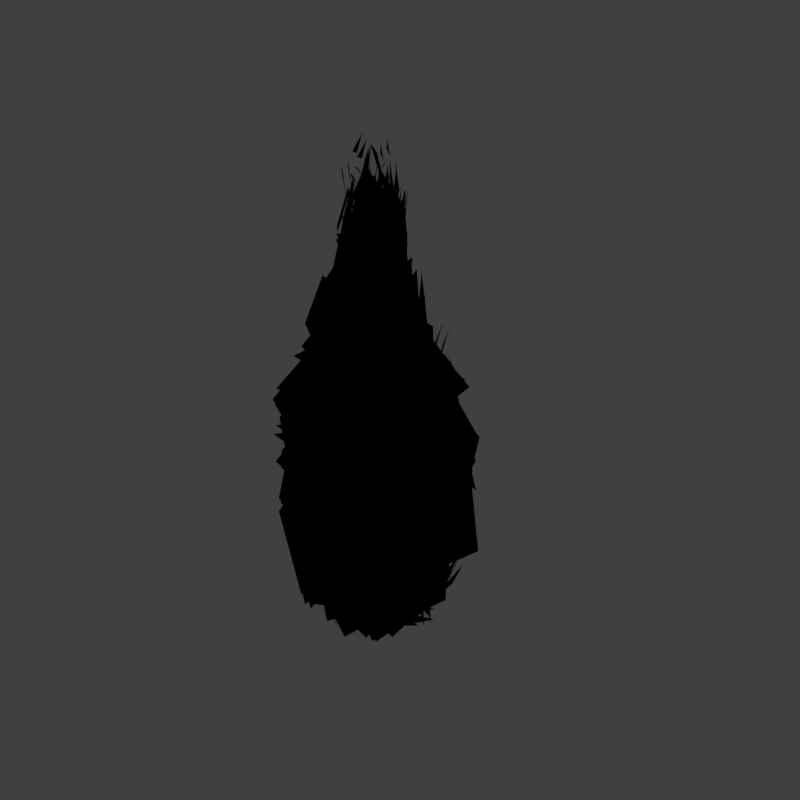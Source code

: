 # Source: wch_V003.blend  (saved by Blender 2.79.0; exported with 4.5.12 LTS)
import bpy
from mathutils import Matrix  # noqa: F401  (used for matrix-valued properties, if any)

bpy.ops.wm.read_factory_settings(use_empty=True)
scene = bpy.context.scene
scene.name = 'Scene'

# ---- collections
col_collection_1 = bpy.data.collections.new('Collection 1'); scene.collection.children.link(col_collection_1)
col_collection_11 = bpy.data.collections.new('Collection 11'); scene.collection.children.link(col_collection_11)
col_collection_11.hide_render = True
col_collection_11.hide_viewport = True

# ---- materials (node trees are filled in below, after node groups)
mat_bush_alpha_sansdisplace = bpy.data.materials.new('bush alpha sansdisplace')
mat_bush_alpha_sansdisplace.alpha_threshold = 0.0
mat_bush_alpha_sansdisplace.use_transparent_shadow = False
mat_bush_alpha_sansdisplace.diffuse_color = (0.04854, 0.2575, 0.05741, 1.0)
mat_bush_alpha_sansdisplace.specular_color = (0.07653, 0.1751, 0.1558)
mat_bush_alpha_sansdisplace.roughness = 0.5
mat_bush_alpha_sansdisplace.specular_intensity = 0.8498
mat_bush = bpy.data.materials.new('Bush')
mat_bush.alpha_threshold = 0.0
mat_bush.use_transparent_shadow = False
mat_bush.diffuse_color = (0.009864, 0.1252, 0.05518, 1.0)
mat_bush.specular_color = (0.07079, 0.1989, 0.149)
mat_bush.roughness = 0.5
mat_bush.specular_intensity = 1.0
mat_material = bpy.data.materials.new('Material')
mat_material.alpha_threshold = 0.0
mat_material.use_transparent_shadow = False
mat_material.roughness = 0.5
mat_material.line_color = (0.0, 0.0, 0.0, 1.0)

# ---- material node trees

# ---- world
world_world = bpy.data.worlds.new('World'); scene.world = world_world
world_world.color = (0.05088, 0.05088, 0.05088)
world_world.use_sun_shadow = False
world_world.sun_shadow_jitter_overblur = 0.0
world_world.cycles.sampling_method = 'MANUAL'

# ---- cameras
cam_camera = bpy.data.cameras.new('Camera')
cam_camera.type = 'ORTHO'
cam_camera.sensor_fit = 'HORIZONTAL'
cam_camera.clip_start = 220.0
cam_camera.clip_end = 340.0
cam_camera.lens = 35.0
cam_camera.sensor_width = 1.0
cam_camera.sensor_height = 18.0
cam_camera.ortho_scale = 8.486
cam_camera.shift_x = -0.000345
cam_camera.shift_y = 0.25
cam_camera.dof.focus_distance = 0.0
cam_camera.dof.aperture_fstop = 128.0
cam_camera.dof.aperture_blades = 6

# ---- lights
light_lightdome = bpy.data.lights.new('LightDome', 'SUN')
light_lightdome.transmission_factor = 0.0
light_lightdome.angle = 0.1993
light_lightdome.energy = 0.3
light_lightdome.shadow_buffer_clip_start = 0.5
light_lightdome.shadow_soft_size = 0.1
light_lightdome.shadow_cascade_max_distance = 1000.0
light_fillerlight = bpy.data.lights.new('FillerLight', 'SUN')
light_fillerlight.transmission_factor = 0.0
light_fillerlight.angle = 0.9273
light_fillerlight.energy = 0.5
light_fillerlight.shadow_buffer_clip_start = 0.5
light_fillerlight.shadow_soft_size = 0.5
light_fillerlight.shadow_cascade_max_distance = 1000.0
light_mainlight = bpy.data.lights.new('MainLight', 'SUN')
light_mainlight.transmission_factor = 0.0
light_mainlight.angle = 0.9273
light_mainlight.energy = 1.3
light_mainlight.shadow_buffer_clip_start = 0.5
light_mainlight.shadow_soft_size = 0.5
light_mainlight.shadow_cascade_max_distance = 1000.0

# ---- meshes
me_cube_001 = bpy.data.meshes.new('Cube.001')
me_cube_001.from_pydata([(-2.0, -2.0, 0.0), (-2.0, -2.0, 1.633), (-2.0, 2.0, 0.0), (-2.0, 2.0, 1.633), (2.0, -2.0, 0.0), (2.0, -2.0, 1.633), (2.0, 2.0, 0.0), (2.0, 2.0, 1.633)], [], [(0, 1, 3, 2), (2, 3, 7, 6), (6, 7, 5, 4), (4, 5, 1, 0), (2, 6, 4, 0), (7, 3, 1, 5)])
me_cube_001.use_remesh_preserve_volume = False
me_cube_001.use_remesh_preserve_attributes = False
me_cube_001.use_mirror_vertex_groups = False
me_cube_001.update()
me_plane = bpy.data.meshes.new('Plane')
me_plane.from_pydata([(-1.0, -1.0, 0.0), (1.0, -1.0, 0.0), (-1.0, 1.0, 0.0), (1.0, 1.0, 0.0), (-0.8333, -1.0, 0.0), (-0.5, -1.0, 0.0), (-0.1667, -1.0, 0.0), (0.1667, -1.0, 0.0), (0.5, -1.0, 0.0), (0.8333, -1.0, 0.0), (0.8333, 1.0, 0.0), (0.5, 1.0, 0.0), (0.1667, 1.0, 0.0), (-0.1667, 1.0, 0.0), (-0.5, 1.0, 0.0), (-0.8333, 1.0, 0.0), (-1.0, 0.0, 0.0), (1.0, 0.0, 0.0), (-0.8333, 0.0, 0.0), (-0.5, 0.0, 0.0), (-0.1667, 0.0, 0.0), (0.1667, 0.0, 0.0), (0.5, 0.0, 0.0), (0.8333, 0.0, 0.0)], [], [(23, 17, 3, 10), (16, 18, 15, 2), (20, 13, 14, 19), (21, 12, 13, 20), (22, 11, 12, 21), (23, 10, 11, 22), (4, 5, 19, 18), (8, 9, 23, 22), (7, 8, 22, 21), (6, 7, 21, 20), (5, 6, 20, 19), (0, 4, 18, 16), (9, 1, 17, 23), (19, 14, 15, 18)])
me_plane.use_remesh_preserve_volume = False
me_plane.use_remesh_preserve_attributes = False
me_plane.use_mirror_vertex_groups = False
me_plane.update()
me_icosphere_001 = bpy.data.meshes.new('Icosphere.001')
me_icosphere_001.from_pydata([(-0.101, 0.1, 2.053), (0.04928, 0.3112, 1.347), (-0.03143, 0.09605, -0.1543), (-0.08874, 0.04922, 2.098), (0.0977, -0.02429, 2.025), (0.07636, -0.05538, 1.725), (0.2928, 0.2193, 1.302), (0.3912, 0.2455, 0.2032), (0.2099, 0.3026, -0.1414), (0.02355, 0.1634, -0.1298), (0.1083, -0.05709, 2.043), (0.1279, -0.07555, 1.703), (0.3244, -0.165, 1.552), (0.6576, 0.2307, 0.5388), (0.5348, -0.05165, 0.07031), (0.2122, 0.03775, -0.06918), (0.02902, -0.2086, 2.048), (0.08595, -0.1808, 1.969), (0.2126, -0.2567, 1.243), (0.2364, -0.04915, 0.03577), (0.2426, -0.1357, -0.1111), (0.08884, -0.06788, -0.1046), (-0.01144, -0.2142, 2.069), (0.03206, -0.1694, 1.807), (0.06279, -0.2454, 1.46), (-0.1347, -0.3575, 0.217), (0.08234, -0.459, -0.01264), (-0.06284, -0.1326, -0.1435), (-0.1444, -0.07982, 2.0), (-0.1156, -0.07807, 2.031), (-0.1607, -0.2481, 1.292), (-0.1548, -0.09956, 0.1328), (-0.3756, -0.2874, -0.04943), (-0.1347, -0.09797, -0.1064), (-0.1418, -0.02377, 1.903), (-0.1902, 0.05224, 1.826), (-0.3, -0.01162, 1.382), (-0.7331, -0.06225, 0.1807), (-0.3348, 0.03262, 0.02048), (-0.1343, 0.09163, -0.06614), (-0.1454, 0.091, 2.116), (-0.1103, 0.1434, 1.706), (-0.2475, 0.2423, 1.33), (-0.05936, 0.2756, 0.07258), (-0.1885, 0.285, -0.06532), (-0.07452, 0.1069, -0.1208), (-0.06311, 0.1788, 1.753), (0.07377, 0.3627, 0.06043), (-0.03334, 0.4825, -0.09852), (0.08558, 0.3206, -0.09812), (0.26, 0.4112, 1.094), (0.4651, 0.5579, 0.8358), (0.2209, 0.4484, 0.295), (0.448, 0.01797, 1.362), (0.4781, 0.2432, 0.8028), (0.4858, 0.2071, 0.9961), (0.224, -0.4694, 1.332), (0.4386, -0.5946, 0.7286), (0.5016, -0.1241, 0.2379), (-0.01091, -0.4048, 1.336), (0.2166, -0.4129, 1.046), (-0.08131, -0.5517, 0.8036), (-0.4351, -0.371, 1.162), (-0.5309, -0.5865, 1.046), (-0.4152, -0.2246, 0.6255), (-0.4247, -0.05955, 1.275), (-0.7087, -0.1124, 1.005), (-0.6711, -0.1171, 0.8168), (-0.3138, 0.3214, 1.248), (-0.3213, 0.3501, 0.9226), (-0.0515, 0.473, 0.7562), (-0.04763, 0.4334, 1.13), (-0.1174, 0.6171, 1.137), (0.353, 0.4094, 0.6609), (0.3187, 0.5267, 0.04431), (0.5758, -0.123, 0.2275), (0.4417, -0.315, 0.1826), (0.03494, -0.252, -0.05221), (-0.3131, -0.3669, 0.3058), (-0.5252, 0.0894, 0.1306), (-0.1684, 0.3462, 0.1711), (-0.1541, 0.4045, 0.1148), (0.1392, 0.212, 1.679), (0.1875, -0.1115, 1.669), (0.2028, -0.2338, 1.474), (-0.06327, -0.234, 1.767), (-0.2323, -0.2498, 1.548), (-0.2411, 0.01468, 1.683), (-0.1723, 0.1863, 1.656), (-0.04642, 0.2385, 1.546), (0.04149, 0.2361, 1.564), (-0.04922, 0.2532, 1.659), (0.04367, 0.1096, 1.613), (-0.05834, 0.3656, 1.336), (0.08987, 0.2442, 1.546), (-0.03577, 0.3165, 1.522), (0.05869, 0.06762, 1.994), (0.02752, 0.04663, 2.069), (0.08686, 0.08826, 2.23), (0.02313, 0.09926, 2.055), (-0.0729, 0.14, 2.164), (-0.03328, 0.08885, 2.198), (0.1335, -0.2897, 1.621), (0.2375, -0.1362, 1.53), (0.3261, -0.1205, 1.296), (0.2975, -0.1801, 1.313), (0.3262, -0.4755, 1.068), (0.3323, -0.1237, 1.096), (-0.09943, -0.1774, 2.055), (-0.1744, -0.1311, 2.139), (-0.1547, -0.1341, 2.151), (-0.05008, -0.1712, 1.893), (-0.0002772, -0.1484, 1.929), (-0.1087, -0.1604, 2.084), (-0.1961, -0.03961, 1.994), (-0.1399, -0.01026, 1.982), (-0.1575, 0.008652, 1.816), (-0.172, -0.08416, 1.914), (-0.1565, -0.1079, 1.953), (-0.09631, -0.1288, 1.751), (-0.3659, -0.2018, 0.2818), (-0.2253, -0.2836, 0.5568), (-0.1493, -0.49, 0.2007), (-0.06635, -0.4875, 0.5561), (0.06097, -0.1645, 0.08456), (0.1153, -0.4401, 0.216), (-0.1392, 0.2297, -0.1288), (0.01914, 0.1146, -0.08798), (-0.02743, 0.1489, -0.09397), (-0.01954, 0.2142, -0.1317), (0.1363, 0.1989, -0.04652), (0.01367, 0.1517, -0.07174), (-0.395, 0.07678, -0.03738), (-0.4878, -0.04018, -0.06541), (-0.36, 0.05113, -0.1138), (-0.2288, 0.08041, -0.1404), (-0.1545, 0.1411, -0.1393), (-0.132, 0.1222, -0.1249), (-0.1364, 0.09216, 1.996), (-0.04172, 0.05485, 1.732), (-0.1684, 0.098, 1.948), (-0.1807, 0.1559, 1.569), (-0.1167, 0.1367, 1.68), (-0.1766, 0.123, 1.612), (0.05361, 0.3972, 0.3762), (-0.07413, 0.6074, 0.06726), (0.09661, 0.5029, 0.109), (-0.07953, 0.5018, 0.05313), (0.07224, 0.303, -0.009519), (0.1337, 0.3972, 0.01853), (0.28, 0.5785, 1.002), (-0.09685, 0.7621, 0.944), (0.09362, 0.447, 1.202), (-0.09237, 0.657, 0.3793), (-0.02101, 0.2454, 0.9504), (-0.0367, 0.8183, 0.862), (0.03908, -0.08016, 2.206), (0.07273, -0.1618, 2.082), (0.01282, -0.165, 2.066), (0.06867, -0.03806, 2.23), (0.1077, -0.1093, 1.895), (0.09646, 0.04665, 2.187), (0.1045, -0.1631, 2.003), (0.1848, -0.06705, 1.856), (0.1936, 0.01848, 1.864), (0.1069, -0.1782, 1.786), (-0.007111, -0.132, 1.763), (0.1513, -0.1059, 1.881), (0.5325, -0.2729, 0.9208), (0.7087, -0.216, 0.3107), (0.4345, 0.1017, 0.3493), (0.1128, -0.5402, 0.3019), (0.5458, -0.2114, 0.9525), (0.2667, -0.5214, 0.8475), (0.2157, -0.1397, 1.772), (0.08541, -0.2185, 1.72), (0.1954, -0.04218, 1.503), (0.2406, -0.4749, 1.155), (0.5334, -0.1523, 0.8268), (0.5131, -0.2921, 1.134), (-0.01416, -0.02263, -0.04295), (-0.1728, -0.01523, -0.1405), (-0.1311, 0.0288, -0.1406), (0.01081, -0.1695, -0.09599), (0.05918, -0.08222, -0.1035), (-0.01796, -0.078, -0.1481), (-0.2968, -0.2175, -0.07722), (-0.1794, -0.1115, -0.08968), (-0.1729, -0.3372, -0.02805), (-0.1993, -0.02887, 1.513), (-0.3064, -0.01522, 1.655), (-0.2599, -0.03971, 1.527), (-0.6056, -0.1465, 0.5914), (-0.5827, 0.2485, 0.7381), (-0.331, 0.2798, 0.5235), (-0.4981, 0.5482, 0.5137), (-0.6597, 0.4523, 0.7369), (-0.4539, 0.355, 0.89), (-0.5231, -0.05615, 0.07508), (-0.5256, -0.01626, 0.2316), (-0.4588, 0.05711, -0.009019), (-0.2786, 0.3838, 0.0009856), (-0.271, 0.1911, 0.2717), (-0.3697, 0.2046, 0.04425), (-0.33, 0.1866, 1.131), (-0.4149, 0.1463, 0.9768), (-0.2952, 0.4848, 1.093), (-0.3615, 0.2, -0.02656), (-0.193, 0.3181, 0.02069), (-0.102, 0.2733, 0.009571), (0.0628, -0.4159, 1.23), (-0.1181, -0.4665, 1.083), (0.1431, -0.3429, 1.068), (-0.1572, -0.2225, 1.08), (-0.2425, -0.3028, 1.176), (-0.3072, -0.3575, 1.301), (0.1502, 0.01111, 1.581), (0.12, 0.2642, 1.612), (0.2019, 0.1293, 1.542), (0.3077, -0.02534, 1.588), (0.2364, 0.08615, 1.64), (0.2625, 0.1302, 1.556), (0.1638, 0.2482, 1.515), (0.2033, 0.3649, 1.402), (0.2842, 0.0868, 1.524), (0.387, 0.15, 1.356), (0.3106, 0.06717, 1.58), (0.374, -0.03115, 1.228), (0.1785, 0.04689, 0.4891), (-0.01881, 0.4359, 0.4392), (0.2451, 0.4754, 0.04457), (0.146, 0.3697, 0.266), (0.3922, 0.1969, 0.3849), (0.3792, 0.1754, 0.03074), (0.4452, 0.1169, 0.04803), (0.2909, 0.3984, 0.09224), (0.3202, 0.08874, -0.03233), (0.178, 0.1512, -0.06008), (0.1249, 0.1008, -0.08603), (0.09951, 0.09491, -0.1502), (-0.003659, 0.4092, 1.307), (0.1327, 0.4674, 1.206), (0.08553, 0.2228, 1.288), (-0.1156, 0.1245, 2.169), (-0.1904, 0.01109, 2.199), (-0.1195, 0.03983, 1.972), (0.5934, -0.04875, 0.1426), (0.5176, 0.2588, 0.05644), (0.4857, -0.1953, 0.6057), (0.5008, 0.1847, -0.0223), (0.3974, -0.1365, -0.01199), (0.5451, 0.07339, 0.2889), (0.2996, -0.1773, -0.06486), (0.2881, 0.1133, -0.1656), (0.3931, -0.2242, 0.06015), (0.06229, 0.04426, -0.1016), (0.08951, -0.06267, -0.1555), (0.112, -0.03152, -0.1459), (0.3757, -0.5222, 0.1661), (0.2629, -0.1133, -0.05874), (0.359, -0.3039, -0.01177), (0.03395, -0.484, 0.02513), (0.1074, -0.5022, 0.1101), (-0.08451, -0.6048, 0.2306), (0.3248, -0.3903, 0.007725), (0.346, -0.4337, 0.04202), (0.234, -0.2762, -0.06987), (0.1537, -0.1209, -0.1099), (0.03328, -0.1039, -0.1633), (0.05056, -0.1267, -0.1401), (-0.08035, -0.1411, 1.966), (-0.059, -0.1782, 1.959), (-0.04764, -0.146, 1.706), (0.04876, -0.2138, 1.606), (-0.01229, -0.3091, 1.513), (0.09239, -0.1883, 1.485), (-0.262, -0.2414, 1.367), (-0.2816, -0.2431, 1.506), (-0.1512, -0.2226, 1.376), (-0.08102, -0.3827, 1.508), (0.1093, -0.2732, 1.285), (0.002102, -0.4129, 1.303), (-0.1199, -0.808, 0.7517), (0.06695, -0.2744, 0.7893), (-0.05108, -0.6695, 1.107), (0.1023, -0.2264, 0.4206), (-0.1514, -0.3733, 0.517), (0.2317, -0.371, 0.8266), (-0.1531, -0.1007, 2.019), (-0.1403, 0.0113, 2.009), (-0.1755, -0.0413, 2.101), (-0.1211, -0.2029, 1.469), (-0.1817, -0.1669, 1.63), (-0.1532, -0.204, 1.63), (-0.6456, -0.4615, 0.8951), (-0.287, -0.563, 0.9746), (-0.2952, -0.5082, 0.8247), (-0.1084, -0.1844, 0.5788), (-0.4358, -0.5696, 0.7762), (-0.4571, -0.4854, 0.5943), (-0.1661, -0.3548, 0.08241), (-0.3896, -0.1963, 0.1289), (-0.2425, -0.1759, -0.03327), (-0.317, 0.005468, 1.445), (-0.3072, -0.02437, 1.339), (-0.2878, 0.01247, 1.514), (-0.3634, -0.006861, 1.095), (-0.4762, 0.0981, 1.214), (-0.4344, -0.0124, 1.177), (0.02823, 0.1338, 1.766), (0.04501, 0.1888, 1.822), (0.04332, 0.0112, 1.679), (-0.2304, 0.2654, 1.419), (-0.2687, 0.2351, 1.452), (-0.1753, 0.2221, 1.485), (-0.2912, 0.2884, 1.125), (-0.2018, 0.1287, 1.235), (-0.1599, 0.3696, 1.196), (-0.154, 0.08563, 0.3493), (-0.528, 0.283, 0.1809), (-0.1264, 0.2762, 0.3086), (0.0639, 0.4434, 0.368), (-0.2769, 0.4712, 0.3068), (-0.008087, 0.1674, 0.3999), (0.3627, 0.09875, 1.337), (0.3249, 0.3294, 1.391), (0.4812, 0.2356, 1.086), (0.3734, 0.4863, 1.172), (0.4999, 0.1754, 1.178), (0.5477, 0.129, 0.8419), (-0.002698, 0.02449, 2.084), (0.07273, -0.0365, 1.992), (-0.004727, -0.07786, 2.311), (-0.05832, -0.1654, 2.232), (-0.1177, -0.1566, 2.087), (-0.166, -0.08689, 2.126), (-0.1102, -0.02391, 2.009), (0.1037, 0.1507, 1.757), (0.1822, 0.06779, 1.85), (0.1359, 0.01067, 1.671), (0.2323, 0.04211, 0.9187), (0.3953, 0.553, 0.9049), (0.6009, 0.1736, 0.3888), (0.4744, -0.326, 0.3113), (0.1974, -0.3818, 0.07726), (0.2745, -0.5005, 0.5351), (0.03588, -0.2106, -0.09183), (0.007335, -0.3841, -0.0675), (-0.0578, -0.476, -0.07112), (-0.3313, 0.2529, 0.117), (-0.609, 0.02678, 0.3188), (-0.5013, -0.04965, 0.5156), (-0.03035, 0.141, -0.1435), (0.02794, 0.107, -0.1287), (0.02718, 0.06488, -0.1219), (0.03604, 0.04912, -0.09026), (0.03041, 0.004371, -0.1069), (-0.03652, -0.02443, -0.1405), (0.0225, 0.03085, -0.1307), (0.3948, 0.1783, 1.09), (0.2979, -0.1677, 1.328), (0.4365, -0.1444, 1.067), (0.4467, 0.1798, 1.143), (0.4736, -0.2241, 0.773), (0.3618, -0.1953, 1.187), (-0.4807, 0.06354, 0.8895), (-0.4255, -0.2032, 1.072), (-0.5605, 0.1194, 1.07)], [], [(352, 130, 239), (90, 93, 313, 142), (118, 291, 273, 270), (99, 330, 96), (347, 184, 267, 264), (340, 169, 247, 229), (111, 108, 119, 271), (272, 275, 174, 166), (353, 238, 256), (292, 190, 304, 278), (189, 115, 138, 141), (98, 331, 161), (354, 257, 268), (175, 274, 280, 103), (216, 219, 225, 222), (159, 332, 156), (183, 348, 186, 180), (203, 318, 321, 145), (311, 339, 217, 91), (355, 269, 185), (320, 201, 198, 351), (300, 121, 350, 200), (158, 333, 112), (148, 129, 126, 208), (303, 306, 214, 277), (101, 97, 337, 310), (250, 253, 235, 232), (113, 334, 110), (252, 255, 237, 234), (261, 346, 265, 258), (288, 114, 117, 109), (356, 27, 182), (228, 246, 249, 231), (301, 187, 26, 263), (176, 220, 162, 165), (357, 181, 137), (120, 302, 262, 123), (316, 241, 151, 205), (28, 335, 290), (236, 9, 49, 149), (307, 365, 295, 215), (160, 157, 167, 163), (358, 136, 127), (233, 8, 147, 144), (289, 336, 245), (2, 128, 131), (243, 3, 100), (266, 21, 15, 254), (363, 170, 341, 328), (322, 154, 342, 230), (150, 153, 196, 204), (276, 213, 210, 279), (202, 146, 48, 207), (312, 315, 308, 305), (360, 106, 178, 362), (361, 54, 327, 324), (192, 366, 206, 195), (73, 47, 319, 197), (344, 259, 251, 248), (177, 282, 285, 172), (284, 294, 297, 287), (286, 124, 343, 173), (92, 218, 223, 95), (227, 359, 325, 224), (171, 19, 13, 168), (367, 194, 299, 63), (193, 349, 122, 298), (55, 364, 57, 58), (102, 281, 212, 105), (64, 31, 125, 61), (329, 52, 155, 152), (260, 20, 14, 75), (317, 69, 66, 65), (29, 116, 191, 293), (244, 140, 35, 34), (211, 283, 179, 56), (143, 139, 309, 89), (88, 42, 36, 87), (60, 59, 62, 296), (132, 209, 45, 135), (83, 84, 104, 226), (85, 86, 30, 24), (44, 133, 199, 80), (78, 79, 134, 188), (41, 40, 0, 46), (323, 7, 74, 81), (25, 77, 76, 345), (326, 51, 72, 242), (6, 50, 240, 94), (18, 107, 53, 12), (38, 39, 33, 32), (10, 164, 338, 4), (11, 221, 82, 5), (1, 71, 68, 314), (22, 23, 17, 16), (70, 43, 37, 67)])
me_icosphere_001.polygons.foreach_set('use_smooth', [True] * 96)
me_icosphere_001.materials.append(mat_bush_alpha_sansdisplace)
me_icosphere_001.materials.append(mat_bush)
me_icosphere_001.use_remesh_preserve_volume = False
me_icosphere_001.use_remesh_preserve_attributes = False
me_icosphere_001.use_mirror_vertex_groups = False
me_icosphere_001.update()
me_cube_002 = bpy.data.meshes.new('Cube.002')
me_cube_002.from_pydata([(2.0, 0.1, 0.0), (2.0, 0.0, 0.0), (-2.0, 8.941e-09, 0.0), (-2.0, 0.1, 0.0), (2.0, 0.1, 3.266), (2.0, -2.98e-08, 3.266), (-2.0, 1.788e-08, 3.266), (-2.0, 0.1, 3.266)], [], [(0, 1, 2, 3), (4, 7, 6, 5), (0, 4, 5, 1), (1, 5, 6, 2), (2, 6, 7, 3), (4, 0, 3, 7)])
_uv = me_cube_002.uv_layers.new(name='UVMap')
_uv.uv.foreach_set('vector', [0.7247, 0.006895, 0.7247, 1.373e-05, 1.0, 8.301e-06, 1.0, 0.00689, 0.5, 0.006899, 0.2247, 0.006898, 0.2247, 1.667e-05, 0.5, 1.803e-05, 0.7247, 0.006895, 0.5, 0.006899, 0.5, 1.803e-05, 0.7247, 1.373e-05, 1.0, 0.0, 1.0, 1.0, 0.0, 1.0, 1.655e-07, 0.0, 8.301e-06, 1.785e-05, 0.2247, 1.667e-05, 0.2247, 0.006898, 8.301e-06, 0.0069, 1.0, 1.0, 1.0, 0.0, 3.31e-07, 0.0, 1.655e-07, 1.0])
me_cube_002.materials.append(mat_material)
me_cube_002.use_remesh_preserve_volume = False
me_cube_002.use_remesh_preserve_attributes = False
me_cube_002.use_mirror_vertex_groups = False
me_cube_002.update()
me_icosphere_000 = bpy.data.meshes.new('Icosphere.000')
me_icosphere_000.from_pydata([(0.001698, 0.06014, 1.899), (0.01022, 0.3274, 1.393), (1.709e-06, -5.026e-05, -0.01476), (0.0009155, 0.0002492, 1.987), (0.04259, 0.0414, 1.903), (0.07688, 0.07464, 1.731), (0.2497, 0.2453, 1.396), (0.2461, 0.2415, 0.4652), (0.2659, 0.263, 0.1142), (0.1403, 0.1351, 0.01098), (0.06095, 0.0004564, 1.899), (0.1033, 0.000896, 1.723), (0.3605, 0.00597, 1.396), (0.4441, -0.0001255, 0.473), (0.3742, -0.002112, 0.1142), (0.1696, -0.003174, 0.01098), (0.04286, -0.04072, 1.903), (0.07631, -0.07233, 1.731), (0.2372, -0.2208, 1.394), (0.3141, -0.3145, 0.4682), (0.2633, -0.2662, 0.1142), (0.1134, -0.1177, 0.01098), (0.001735, -0.06036, 1.899), (0.004581, -0.1041, 1.725), (0.01544, -0.3191, 1.398), (-6.201e-05, -0.3758, 0.4682), (-0.001844, -0.3745, 0.1142), (-0.003159, -0.1756, 0.01098), (-0.0401, -0.0413, 1.903), (-0.07067, -0.07289, 1.727), (-0.2227, -0.2432, 1.396), (-0.2607, -0.2605, 0.4682), (-0.2628, -0.266, 0.112), (-0.122, -0.1178, 0.01098), (-0.05924, -0.0004875, 1.9), (-0.102, 0.001553, 1.73), (-0.2929, -0.001749, 1.397), (-0.4631, 0.0001828, 0.4682), (-0.3729, -0.00334, 0.1129), (-0.1984, -0.0002238, 0.009802), (-0.04201, 0.04278, 1.9), (-0.07188, 0.07499, 1.727), (-0.2411, 0.2536, 1.396), (-0.2379, 0.2384, 0.4682), (-0.2689, 0.2625, 0.1159), (-0.1122, 0.1122, 0.01177), (0.00318, 0.1081, 1.723), (0.002717, 0.363, 0.4662), (-0.001484, 0.3743, 0.1157), (0.003482, 0.1926, 0.01098), (0.3341, 0.3066, 1.19), (0.3733, 0.3467, 0.9498), (0.2935, 0.2837, 0.6976), (0.424, -0.003807, 1.188), (0.478, 0.00339, 0.9463), (0.4562, -0.004424, 0.7033), (0.2993, -0.2728, 1.191), (0.3433, -0.3183, 0.9497), (0.325, -0.3126, 0.6965), (0.03115, -0.4073, 1.193), (0.01846, -0.5018, 0.9498), (0.01172, -0.3824, 0.6999), (-0.2589, -0.289, 1.19), (-0.3486, -0.3705, 0.9532), (-0.287, -0.2972, 0.7024), (-0.4205, -0.002276, 1.19), (-0.5096, -0.002781, 0.9498), (-0.4884, -0.000673, 0.6999), (-0.2729, 0.3033, 1.188), (-0.2829, 0.3013, 0.9463), (-0.3258, 0.3314, 0.6999), (0.03129, 0.389, 1.194), (0.02227, 0.5284, 0.9522), (0.005734, 0.4774, 0.6999), (0.2988, 0.3087, 0.2872), (0.4297, 0.00244, 0.289), (0.3033, -0.3048, 0.2872), (-0.0008681, -0.43, 0.2872), (-0.3057, -0.3011, 0.2855), (-0.4297, 0.006916, 0.2872), (-0.2988, 0.3087, 0.2872), (8.813e-06, 0.431, 0.2872), (0.1492, 0.1439, 1.558), (0.2456, -0.001548, 1.554), (0.1663, -0.1636, 1.558), (0.000523, -0.2297, 1.557), (-0.1868, -0.1853, 1.554), (-0.2442, 0.001265, 1.56), (-0.1622, 0.1665, 1.557), (0.004262, 0.2155, 1.553)], [], [(2, 49, 9), (89, 1, 42, 88), (29, 86, 85, 23), (0, 3, 4), (26, 27, 21, 20), (52, 55, 13, 7), (22, 28, 29, 23), (23, 85, 84, 17), (2, 9, 15), (86, 87, 36, 30), (87, 35, 41, 88), (4, 3, 10), (2, 15, 21), (84, 85, 24, 18), (82, 83, 12, 6), (10, 3, 16), (27, 26, 32, 33), (80, 43, 47, 81), (46, 5, 82, 89), (2, 21, 27), (43, 80, 79, 37), (78, 31, 37, 79), (16, 3, 22), (48, 49, 45, 44), (36, 65, 62, 30), (0, 4, 5, 46), (75, 14, 8, 74), (22, 3, 28), (14, 15, 9, 8), (77, 26, 20, 76), (34, 35, 29, 28), (2, 27, 33), (7, 13, 75, 74), (78, 32, 26, 77), (84, 83, 11, 17), (2, 33, 39), (31, 78, 77, 25), (68, 71, 72, 69), (28, 3, 34), (8, 9, 49, 48), (65, 66, 63, 62), (10, 16, 17, 11), (2, 39, 45), (74, 8, 48, 81), (34, 3, 40), (2, 45, 49), (40, 3, 0), (20, 21, 15, 14), (54, 55, 52, 51), (47, 73, 52, 7), (72, 73, 70, 69), (30, 62, 59, 24), (80, 81, 48, 44), (42, 68, 65, 36), (53, 56, 57, 54), (53, 54, 51, 50), (67, 66, 69, 70), (73, 47, 43, 70), (19, 76, 75, 13), (57, 60, 61, 58), (60, 63, 64, 61), (61, 25, 19, 58), (89, 82, 6, 1), (12, 53, 50, 6), (58, 19, 13, 55), (66, 67, 64, 63), (67, 37, 31, 64), (55, 54, 57, 58), (18, 24, 59, 56), (64, 31, 25, 61), (51, 52, 73, 72), (76, 20, 14, 75), (68, 69, 66, 65), (29, 35, 87, 86), (40, 41, 35, 34), (59, 60, 57, 56), (88, 41, 46, 89), (88, 42, 36, 87), (60, 59, 62, 63), (38, 44, 45, 39), (83, 84, 18, 12), (85, 86, 30, 24), (44, 38, 79, 80), (78, 79, 38, 32), (41, 40, 0, 46), (47, 7, 74, 81), (25, 77, 76, 19), (50, 51, 72, 71), (6, 50, 71, 1), (18, 56, 53, 12), (38, 39, 33, 32), (10, 11, 5, 4), (11, 83, 82, 5), (1, 71, 68, 42), (22, 23, 17, 16), (70, 43, 37, 67)])
me_icosphere_000.polygons.foreach_set('use_smooth', [True] * 96)
me_icosphere_000.materials.append(mat_bush_alpha_sansdisplace)
me_icosphere_000.materials.append(mat_bush)
me_icosphere_000.use_remesh_preserve_volume = False
me_icosphere_000.use_remesh_preserve_attributes = False
me_icosphere_000.use_mirror_vertex_groups = False
me_icosphere_000.update()
lat_lattice_001 = bpy.data.lattices.new('Lattice.001')
lat_lattice_001.interpolation_type_u = 'KEY_LINEAR'
lat_lattice_001.interpolation_type_v = 'KEY_LINEAR'
lat_lattice_001.interpolation_type_w = 'KEY_LINEAR'
lat_lattice_001.points.foreach_set('co_deform', [-0.5, -0.5, -0.5, 0.5, -0.5, -0.5, -0.5, 0.5, -0.5, 0.5, 0.5, -0.5, -0.5, -0.5, 0.5, 0.5, -0.5, 0.5, -0.5, 0.5, 0.5, 0.5, 0.5, 0.5])

# ---- objects
ob_rig = bpy.data.objects.new('Rig', None)
ob_verticaljoint = bpy.data.objects.new('VerticalJoint', None)
ob_lightdome = bpy.data.objects.new('LightDome', light_lightdome)
ob_fillerlight = bpy.data.objects.new('FillerLight', light_fillerlight)
ob_mainlight = bpy.data.objects.new('Mainlight', light_mainlight)
ob_camera = bpy.data.objects.new('Camera', cam_camera)
ob_cube_001 = bpy.data.objects.new('Cube.001', me_cube_001)
ob_lattice = bpy.data.objects.new('Lattice', lat_lattice_001)
ob_plane = bpy.data.objects.new('Plane', me_plane)
ob_icosphere_006 = bpy.data.objects.new('Icosphere.006', me_icosphere_001)
ob_icosphere_005 = bpy.data.objects.new('Icosphere.005', me_icosphere_001)
ob_icosphere_004 = bpy.data.objects.new('Icosphere.004', me_icosphere_001)
ob_icosphere_003 = bpy.data.objects.new('Icosphere.003', me_icosphere_001)
ob_icosphere_002 = bpy.data.objects.new('Icosphere.002', me_icosphere_001)
ob_icosphere_001 = bpy.data.objects.new('Icosphere.001', me_icosphere_001)
ob_wall = bpy.data.objects.new('Wall', me_cube_002)
ob_icosphere_000 = bpy.data.objects.new('Icosphere.000', me_icosphere_000)

# ---- transforms, parenting, visibility, modifiers, constraints
ob_rig.location = (0.0, 0.0, 0.0)
ob_rig.rotation_mode = 'YXZ'
ob_rig.rotation_euler = (0.0, 0.0, -0.7854)
ob_rig.empty_image_offset = (0.0, 0.0)
ob_rig.hide_select = True
ob_rig.lineart.crease_threshold = 0.0
ob_verticaljoint.parent = ob_rig
ob_verticaljoint.location = (0.0, 0.0, 0.0)
ob_verticaljoint.empty_image_offset = (0.0, 0.0)
ob_verticaljoint.hide_select = True
ob_verticaljoint.lineart.crease_threshold = 0.0
ob_lightdome.parent = ob_verticaljoint
ob_lightdome.location = (0.0, 0.0, 0.0)
ob_lightdome.hide_select = True
ob_lightdome.lineart.crease_threshold = 0.0
ob_fillerlight.parent = ob_verticaljoint
ob_fillerlight.location = (0.0, 0.0, 0.0)
ob_fillerlight.rotation_euler = (0.0, -1.265, 2.007)
ob_fillerlight.hide_select = True
ob_fillerlight.lineart.crease_threshold = 0.0
ob_mainlight.parent = ob_verticaljoint
ob_mainlight.location = (0.0, 0.0, 0.0)
ob_mainlight.rotation_euler = (1.178, 0.0, 1.571)
ob_mainlight.hide_select = True
ob_mainlight.lineart.crease_threshold = 0.0
ob_camera.parent = ob_verticaljoint
ob_camera.location = (0.0, -241.9, 139.7)
ob_camera.rotation_euler = (1.047, 0.0, 0.0)
ob_camera.hide_select = True
ob_camera.lineart.crease_threshold = 0.0
ob_cube_001.location = (0.0, 0.0, 0.0)
ob_cube_001.scale = (1.0, 1.0, 0.5)
ob_cube_001.hide_render = True
ob_cube_001.display_type = 'WIRE'
ob_cube_001.lineart.crease_threshold = 0.0
_m = ob_cube_001.modifiers.new('Array', 'ARRAY')
_m.count = 4
_m.constant_offset_displace = (0.0, 0.0, 0.0)
_m.relative_offset_displace = (0.0, 0.0, 1.0)
ob_lattice.location = (0.0, 0.0, 2.0)
ob_lattice.scale = (4.0, 4.0, 4.0)
ob_lattice.lineart.crease_threshold = 0.0
ob_plane.location = (0.0, 0.0, 0.0)
ob_plane.scale = (2.0, 2.0, 2.0)
ob_plane.hide_viewport = True
ob_plane.hide_render = True
ob_plane.lineart.crease_threshold = 0.0
_m = ob_plane.modifiers.new('Lattice', 'LATTICE')
_m.object = ob_lattice
ob_icosphere_006.parent = ob_plane
ob_icosphere_006.matrix_parent_inverse = Matrix(((1.0, 0.0, 0.0, -1.667), (0.0, 1.0, 0.0, -0.0), (0.0, 0.0, 1.0, -0.0), (0.0, 0.0, 0.0, 1.0)))
ob_icosphere_006.location = (1.667, 0.1558, 0.0)
ob_icosphere_006.scale = (0.7003, 0.7003, 1.128)
ob_icosphere_006.lineart.crease_threshold = 0.0
_m = ob_icosphere_006.modifiers.new('Solidify', 'SOLIDIFY')
_m.thickness = 0.053
_m.material_offset = 1
_m.use_rim = False
_m.nonmanifold_thickness_mode = 'FIXED'
_m.nonmanifold_merge_threshold = 0.0003
ob_icosphere_005.parent = ob_plane
ob_icosphere_005.matrix_parent_inverse = Matrix(((1.0, 0.0, 0.0, -1.0), (0.0, 1.0, 0.0, 0.0), (0.0, 0.0, 1.0, 0.0), (0.0, 0.0, 0.0, 1.0)))
ob_icosphere_005.location = (0.9733, 0.1558, 0.0)
ob_icosphere_005.rotation_euler = (0.0, -0.0, -1.255)
ob_icosphere_005.scale = (0.693, 0.693, 1.116)
ob_icosphere_005.lineart.crease_threshold = 0.0
_m = ob_icosphere_005.modifiers.new('Solidify', 'SOLIDIFY')
_m.thickness = 0.053
_m.material_offset = 1
_m.use_rim = False
_m.nonmanifold_thickness_mode = 'FIXED'
_m.nonmanifold_merge_threshold = 0.0003
ob_icosphere_004.parent = ob_plane
ob_icosphere_004.matrix_parent_inverse = Matrix(((1.0, 0.0, 0.0, -0.3333), (0.0, 1.0, 0.0, 0.0), (0.0, 0.0, 1.0, 0.0), (0.0, 0.0, 0.0, 1.0)))
ob_icosphere_004.location = (0.3133, 0.1558, 0.0)
ob_icosphere_004.rotation_euler = (0.0, 0.03134, 2.266)
ob_icosphere_004.scale = (0.7406, 0.7406, 1.193)
ob_icosphere_004.lineart.crease_threshold = 0.0
_m = ob_icosphere_004.modifiers.new('Solidify', 'SOLIDIFY')
_m.thickness = 0.053
_m.material_offset = 1
_m.use_rim = False
_m.nonmanifold_thickness_mode = 'FIXED'
_m.nonmanifold_merge_threshold = 0.0003
ob_icosphere_003.parent = ob_plane
ob_icosphere_003.matrix_parent_inverse = Matrix(((1.0, 0.0, 0.0, 0.3333), (0.0, 1.0, 0.0, 0.0), (0.0, 0.0, 1.0, 0.0), (0.0, 0.0, 0.0, 1.0)))
ob_icosphere_003.location = (-0.3467, 0.1558, 0.0)
ob_icosphere_003.rotation_euler = (0.0, 0.0, 0.3658)
ob_icosphere_003.scale = (0.732, 0.732, 1.199)
ob_icosphere_003.lineart.crease_threshold = 0.0
_m = ob_icosphere_003.modifiers.new('Solidify', 'SOLIDIFY')
_m.thickness = 0.053
_m.material_offset = 1
_m.use_rim = False
_m.nonmanifold_thickness_mode = 'FIXED'
_m.nonmanifold_merge_threshold = 0.0003
ob_icosphere_002.parent = ob_plane
ob_icosphere_002.matrix_parent_inverse = Matrix(((1.0, 0.0, 0.0, 1.0), (0.0, 1.0, 0.0, 0.0), (0.0, 0.0, 1.0, 0.0), (0.0, 0.0, 0.0, 1.0)))
ob_icosphere_002.location = (-1.007, 0.1558, 0.0)
ob_icosphere_002.rotation_euler = (0.0, 0.0, -3.035)
ob_icosphere_002.scale = (0.7003, 0.7003, 1.128)
ob_icosphere_002.lineart.crease_threshold = 0.0
_m = ob_icosphere_002.modifiers.new('Solidify', 'SOLIDIFY')
_m.thickness = 0.053
_m.material_offset = 1
_m.use_rim = False
_m.nonmanifold_thickness_mode = 'FIXED'
_m.nonmanifold_merge_threshold = 0.0003
ob_icosphere_001.parent = ob_plane
ob_icosphere_001.matrix_parent_inverse = Matrix(((1.0, 0.0, 0.0, 1.667), (0.0, 1.0, 0.0, 0.0), (0.0, 0.0, 1.0, 0.0), (0.0, 0.0, 0.0, 1.0)))
ob_icosphere_001.location = (-1.667, 0.1558, 0.0)
ob_icosphere_001.scale = (0.7003, 0.7003, 1.128)
ob_icosphere_001.lineart.crease_threshold = 0.0
_m = ob_icosphere_001.modifiers.new('Solidify', 'SOLIDIFY')
_m.thickness = 0.053
_m.material_offset = 1
_m.use_rim = False
_m.nonmanifold_thickness_mode = 'FIXED'
_m.nonmanifold_merge_threshold = 0.0003
ob_wall.location = (0.0, 0.0, 0.0)
ob_wall.lock_rotations_4d = False
ob_wall.empty_display_type = 'ARROWS'
ob_wall.hide_viewport = True
ob_wall.hide_render = True
ob_wall.lineart.crease_threshold = 0.0
_m = ob_wall.modifiers.new('Lattice', 'LATTICE')
_m.object = ob_lattice
ob_icosphere_000.location = (-1.667, 0.0, 0.0)
ob_icosphere_000.scale = (1.021, 1.021, 1.182)
ob_icosphere_000.lineart.crease_threshold = 0.0
_m = ob_icosphere_000.modifiers.new('Solidify', 'SOLIDIFY')
_m.thickness = 0.053
_m.material_offset = 1
_m.use_rim = False
_m.nonmanifold_thickness_mode = 'FIXED'
_m.nonmanifold_merge_threshold = 0.0003

# ---- collection membership
col_collection_1.objects.link(ob_rig)
col_collection_1.objects.link(ob_verticaljoint)
col_collection_1.objects.link(ob_lightdome)
col_collection_1.objects.link(ob_fillerlight)
col_collection_1.objects.link(ob_mainlight)
col_collection_1.objects.link(ob_camera)
col_collection_1.objects.link(ob_cube_001)
col_collection_1.objects.link(ob_lattice)
col_collection_1.objects.link(ob_plane)
col_collection_1.objects.link(ob_icosphere_006)
col_collection_1.objects.link(ob_icosphere_005)
col_collection_1.objects.link(ob_icosphere_004)
col_collection_1.objects.link(ob_icosphere_003)
col_collection_1.objects.link(ob_icosphere_002)
col_collection_1.objects.link(ob_icosphere_001)
col_collection_1.objects.link(ob_wall)
col_collection_11.objects.link(ob_icosphere_000)
def _layer_coll(name, lc=None):
    lc = lc or bpy.context.view_layer.layer_collection
    for c in lc.children:
        if c.name == name: return c
        r = _layer_coll(name, c)
        if r: return r
_layer_coll('Collection 1').holdout = True

# ---- scene / render settings (as saved in the file)
scene.camera = ob_camera
scene.frame_start = 1; scene.frame_end = 250; scene.frame_set(0)
scene.render.engine = 'BLENDER_EEVEE_NEXT'
scene.render.image_settings.compression = 0
scene.render.resolution_x = 96
scene.render.resolution_y = 96
scene.render.dither_intensity = 0.0
scene.render.film_transparent = True
scene.cycles.use_denoising = False
scene.cycles.samples = 128
scene.cycles.sampling_pattern = 'TABULATED_SOBOL'
scene.cycles.use_adaptive_sampling = False
scene.cycles.use_light_tree = False
scene.cycles.blur_glossy = 0.0
scene.cycles.sample_clamp_indirect = 0.0
scene.view_settings.view_transform = 'Standard'
bpy.context.view_layer.update()
